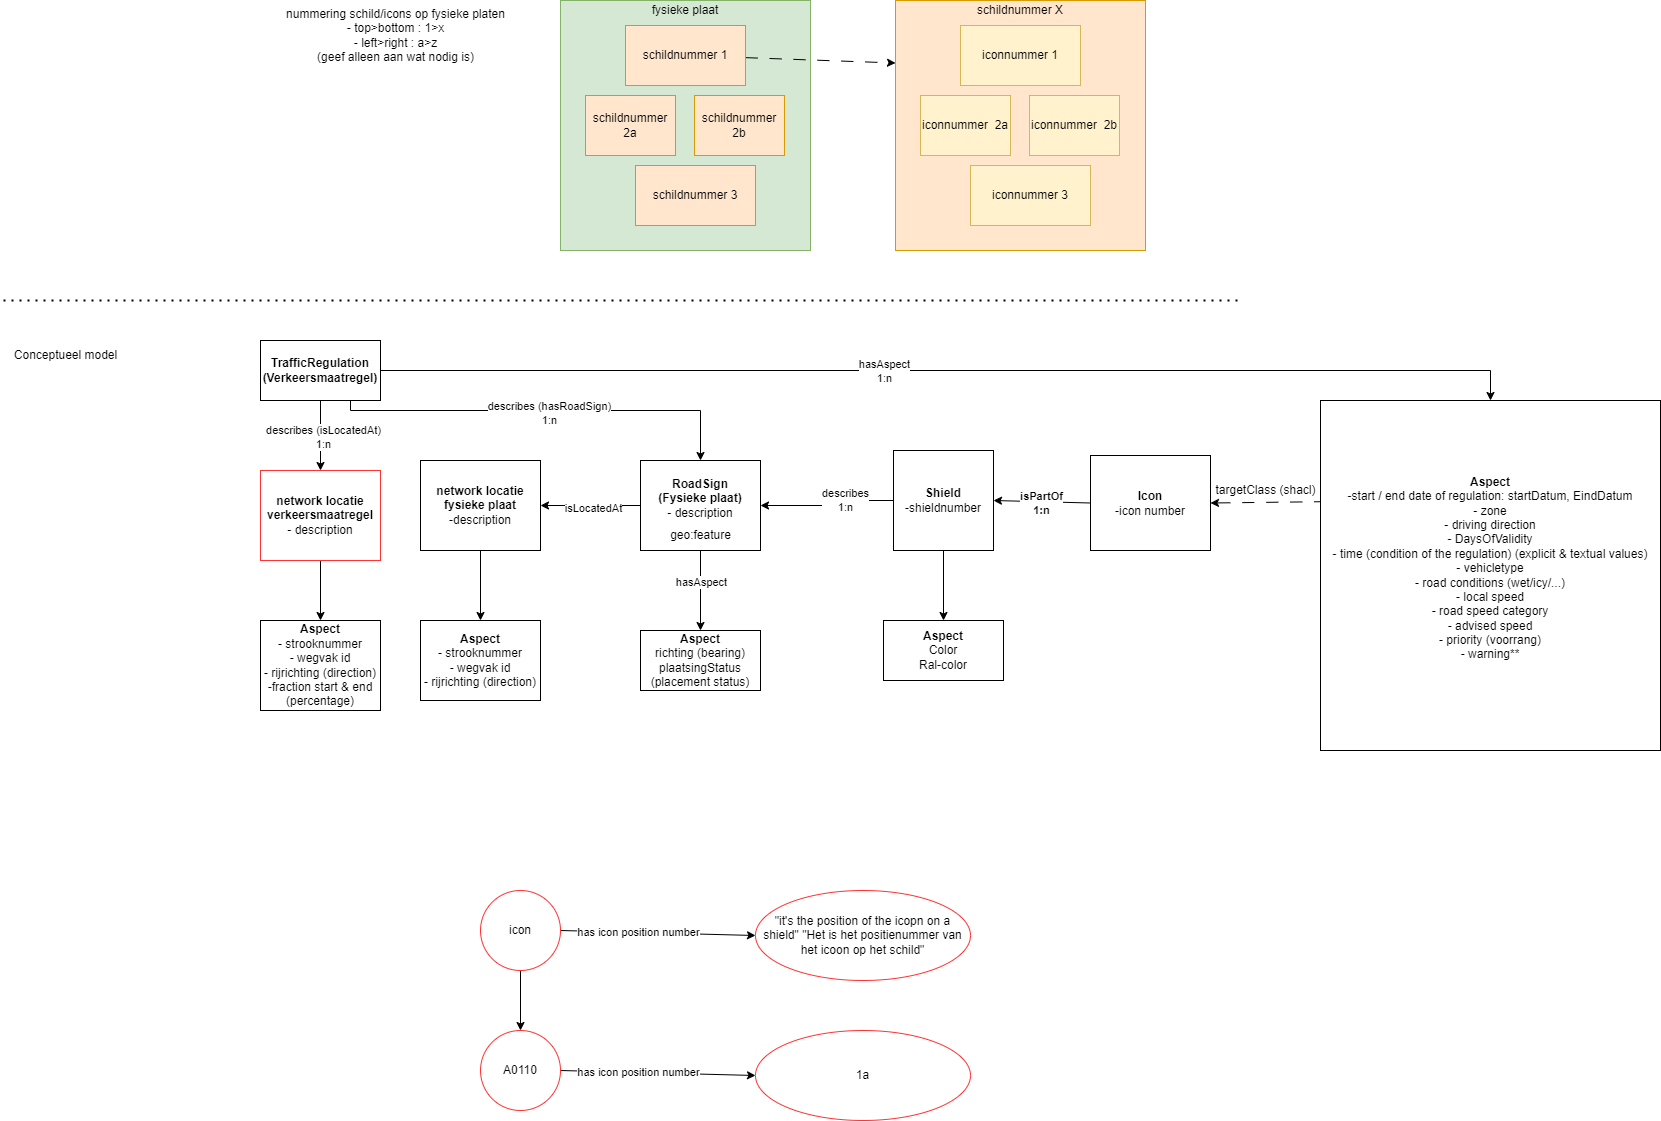

The diagram above was exported from draw.io. Its source (the exported page's mxGraphModel, read from the mxfile embedded in the PNG):
<mxGraphModel dx="1960" dy="851" grid="1" gridSize="10" guides="1" tooltips="1" connect="1" arrows="1" fold="1" page="1" pageScale="1" pageWidth="850" pageHeight="1100" math="0" shadow="0">
  <root>
    <mxCell id="0" />
    <mxCell id="1" parent="0" />
    <mxCell id="BCpdqVNQJVRz4uYAB1dM-5" style="edgeStyle=orthogonalEdgeStyle;rounded=0;orthogonalLoop=1;jettySize=auto;html=1;exitX=0.5;exitY=1;exitDx=0;exitDy=0;entryX=0.5;entryY=0;entryDx=0;entryDy=0;" parent="1" source="BCpdqVNQJVRz4uYAB1dM-1" target="BCpdqVNQJVRz4uYAB1dM-22" edge="1">
      <mxGeometry relative="1" as="geometry">
        <mxPoint x="383" y="500" as="targetPoint" />
      </mxGeometry>
    </mxCell>
    <mxCell id="BCpdqVNQJVRz4uYAB1dM-6" value="&lt;div&gt;describes (isLocatedAt)&lt;/div&gt;&lt;div&gt;1:n&lt;/div&gt;" style="edgeLabel;html=1;align=center;verticalAlign=middle;resizable=0;points=[];" parent="BCpdqVNQJVRz4uYAB1dM-5" vertex="1" connectable="0">
      <mxGeometry x="0.0148" y="2" relative="1" as="geometry">
        <mxPoint as="offset" />
      </mxGeometry>
    </mxCell>
    <mxCell id="BCpdqVNQJVRz4uYAB1dM-34" style="edgeStyle=orthogonalEdgeStyle;rounded=0;orthogonalLoop=1;jettySize=auto;html=1;exitX=1;exitY=0.5;exitDx=0;exitDy=0;entryX=0.5;entryY=0;entryDx=0;entryDy=0;" parent="1" source="BCpdqVNQJVRz4uYAB1dM-1" target="BCpdqVNQJVRz4uYAB1dM-32" edge="1">
      <mxGeometry relative="1" as="geometry">
        <mxPoint x="903" y="470" as="targetPoint" />
      </mxGeometry>
    </mxCell>
    <mxCell id="BCpdqVNQJVRz4uYAB1dM-35" value="&lt;div&gt;hasAspect&lt;/div&gt;&lt;div&gt;1:n&lt;br&gt;&lt;/div&gt;" style="edgeLabel;html=1;align=center;verticalAlign=middle;resizable=0;points=[];" parent="BCpdqVNQJVRz4uYAB1dM-34" vertex="1" connectable="0">
      <mxGeometry x="-0.1171" relative="1" as="geometry">
        <mxPoint as="offset" />
      </mxGeometry>
    </mxCell>
    <mxCell id="JAaSVqaNoPK4AC_1vTfK-12" style="edgeStyle=orthogonalEdgeStyle;rounded=0;orthogonalLoop=1;jettySize=auto;html=1;exitX=0.75;exitY=1;exitDx=0;exitDy=0;entryX=0.5;entryY=0;entryDx=0;entryDy=0;" parent="1" source="BCpdqVNQJVRz4uYAB1dM-1" target="BCpdqVNQJVRz4uYAB1dM-2" edge="1">
      <mxGeometry relative="1" as="geometry">
        <Array as="points">
          <mxPoint x="430" y="470" />
          <mxPoint x="780" y="470" />
        </Array>
      </mxGeometry>
    </mxCell>
    <mxCell id="JAaSVqaNoPK4AC_1vTfK-13" value="&lt;div&gt;describes (hasRoadSign)&lt;/div&gt;&lt;div&gt;1:n&lt;br&gt;&lt;/div&gt;" style="edgeLabel;html=1;align=center;verticalAlign=middle;resizable=0;points=[];" parent="JAaSVqaNoPK4AC_1vTfK-12" vertex="1" connectable="0">
      <mxGeometry x="0.0127" y="-2" relative="1" as="geometry">
        <mxPoint as="offset" />
      </mxGeometry>
    </mxCell>
    <mxCell id="BCpdqVNQJVRz4uYAB1dM-1" value="&lt;div&gt;&lt;b&gt;TrafficRegulation&lt;/b&gt;&lt;/div&gt;&lt;div&gt;&lt;b&gt;(Verkeersmaatregel)&lt;/b&gt;&lt;/div&gt;" style="rounded=0;whiteSpace=wrap;html=1;" parent="1" vertex="1">
      <mxGeometry x="340" y="400" width="120" height="60" as="geometry" />
    </mxCell>
    <mxCell id="9" style="edgeStyle=none;html=1;exitX=0.5;exitY=1;exitDx=0;exitDy=0;" parent="1" source="BCpdqVNQJVRz4uYAB1dM-2" target="11" edge="1">
      <mxGeometry relative="1" as="geometry">
        <mxPoint x="900" y="770" as="targetPoint" />
        <Array as="points" />
      </mxGeometry>
    </mxCell>
    <mxCell id="10" value="hasAspect" style="edgeLabel;html=1;align=center;verticalAlign=middle;resizable=0;points=[];" parent="9" vertex="1" connectable="0">
      <mxGeometry x="0.3117" y="-1" relative="1" as="geometry">
        <mxPoint x="1" y="-21" as="offset" />
      </mxGeometry>
    </mxCell>
    <mxCell id="BCpdqVNQJVRz4uYAB1dM-2" value="&lt;div&gt;&lt;b&gt;RoadSign&lt;/b&gt;&lt;/div&gt;&lt;div&gt;&lt;b&gt;(Fysieke plaat)&lt;/b&gt;&lt;br&gt;&lt;/div&gt;&lt;div&gt;- description&lt;/div&gt;&lt;div&gt;&lt;br&gt;&lt;/div&gt;" style="rounded=0;whiteSpace=wrap;html=1;" parent="1" vertex="1">
      <mxGeometry x="720" y="520" width="120" height="90" as="geometry" />
    </mxCell>
    <mxCell id="20" style="edgeStyle=none;html=1;exitX=0.5;exitY=1;exitDx=0;exitDy=0;" parent="1" source="BCpdqVNQJVRz4uYAB1dM-22" target="19" edge="1">
      <mxGeometry relative="1" as="geometry" />
    </mxCell>
    <mxCell id="BCpdqVNQJVRz4uYAB1dM-22" value="&lt;div&gt;&lt;b&gt;network locatie verkeersmaatregel&lt;/b&gt;&lt;/div&gt;&lt;div&gt;- description&lt;/div&gt;" style="rounded=0;whiteSpace=wrap;html=1;strokeColor=#FF3333;" parent="1" vertex="1">
      <mxGeometry x="340" y="530" width="120" height="90" as="geometry" />
    </mxCell>
    <mxCell id="17" style="edgeStyle=none;html=1;exitX=0.5;exitY=1;exitDx=0;exitDy=0;" parent="1" source="BCpdqVNQJVRz4uYAB1dM-29" target="16" edge="1">
      <mxGeometry relative="1" as="geometry" />
    </mxCell>
    <mxCell id="BCpdqVNQJVRz4uYAB1dM-29" value="&lt;div&gt;&lt;b&gt;network locatie fysieke plaat&lt;/b&gt;&lt;/div&gt;&lt;div&gt;-description&lt;/div&gt;" style="rounded=0;whiteSpace=wrap;html=1;" parent="1" vertex="1">
      <mxGeometry x="500" y="520" width="120" height="90" as="geometry" />
    </mxCell>
    <mxCell id="BCpdqVNQJVRz4uYAB1dM-30" style="rounded=0;orthogonalLoop=1;jettySize=auto;html=1;entryX=1;entryY=0.5;entryDx=0;entryDy=0;" parent="1" target="BCpdqVNQJVRz4uYAB1dM-29" edge="1">
      <mxGeometry relative="1" as="geometry">
        <mxPoint x="720" y="565" as="sourcePoint" />
        <Array as="points">
          <mxPoint x="660" y="565" />
        </Array>
      </mxGeometry>
    </mxCell>
    <mxCell id="15" value="isLocatedAt" style="edgeLabel;html=1;align=center;verticalAlign=middle;resizable=0;points=[];" parent="BCpdqVNQJVRz4uYAB1dM-30" vertex="1" connectable="0">
      <mxGeometry x="-0.036" y="2" relative="1" as="geometry">
        <mxPoint as="offset" />
      </mxGeometry>
    </mxCell>
    <mxCell id="JAaSVqaNoPK4AC_1vTfK-14" style="rounded=0;orthogonalLoop=1;jettySize=auto;html=1;exitX=0.017;exitY=0.289;exitDx=0;exitDy=0;entryX=1;entryY=0.5;entryDx=0;entryDy=0;dashed=1;dashPattern=12 12;exitPerimeter=0;" parent="1" source="BCpdqVNQJVRz4uYAB1dM-32" target="JAaSVqaNoPK4AC_1vTfK-5" edge="1">
      <mxGeometry relative="1" as="geometry" />
    </mxCell>
    <mxCell id="BCpdqVNQJVRz4uYAB1dM-32" value="&lt;div&gt;&lt;b&gt;Aspect&lt;/b&gt;&lt;/div&gt;&lt;div&gt;-start / end date of regulation: startDatum, EindDatum&lt;/div&gt;&lt;div&gt;- zone&lt;/div&gt;&lt;div&gt;- driving direction&lt;/div&gt;&lt;div&gt;- DaysOfValidity&lt;/div&gt;&lt;div&gt;- time (condition of the regulation) (explicit &amp;amp; textual values)&lt;/div&gt;&lt;div&gt;- vehicletype&lt;/div&gt;&lt;div&gt;- road conditions (wet/icy/...)&lt;/div&gt;&lt;div&gt;- local speed&lt;/div&gt;&lt;div&gt;- road speed category &lt;br&gt;&lt;/div&gt;&lt;div&gt;- advised speed&lt;/div&gt;&lt;div&gt;- priority (voorrang)&lt;br&gt;&lt;/div&gt;&lt;div&gt;- warning**&lt;/div&gt;&lt;div&gt;&lt;br&gt;&lt;/div&gt;" style="rounded=0;whiteSpace=wrap;html=1;" parent="1" vertex="1">
      <mxGeometry x="1400" y="460" width="340" height="350" as="geometry" />
    </mxCell>
    <mxCell id="JAaSVqaNoPK4AC_1vTfK-1" value="" style="endArrow=none;dashed=1;html=1;dashPattern=1 3;strokeWidth=2;rounded=0;" parent="1" edge="1">
      <mxGeometry width="50" height="50" relative="1" as="geometry">
        <mxPoint x="83" y="360" as="sourcePoint" />
        <mxPoint x="1323" y="360" as="targetPoint" />
      </mxGeometry>
    </mxCell>
    <mxCell id="JAaSVqaNoPK4AC_1vTfK-2" value="Conceptueel model" style="text;html=1;align=center;verticalAlign=middle;resizable=0;points=[];autosize=1;strokeColor=none;fillColor=none;" parent="1" vertex="1">
      <mxGeometry x="80" y="400" width="130" height="30" as="geometry" />
    </mxCell>
    <mxCell id="JAaSVqaNoPK4AC_1vTfK-10" style="rounded=0;orthogonalLoop=1;jettySize=auto;html=1;exitX=0;exitY=0.5;exitDx=0;exitDy=0;entryX=1;entryY=0.5;entryDx=0;entryDy=0;" parent="1" source="JAaSVqaNoPK4AC_1vTfK-5" target="JAaSVqaNoPK4AC_1vTfK-57" edge="1">
      <mxGeometry relative="1" as="geometry" />
    </mxCell>
    <mxCell id="JAaSVqaNoPK4AC_1vTfK-61" value="&lt;div&gt;&lt;b&gt;isPartOf&lt;/b&gt;&lt;/div&gt;&lt;div&gt;&lt;b&gt;1:n&lt;/b&gt;&lt;br&gt;&lt;/div&gt;" style="edgeLabel;html=1;align=center;verticalAlign=middle;resizable=0;points=[];" parent="JAaSVqaNoPK4AC_1vTfK-10" vertex="1" connectable="0">
      <mxGeometry x="-0.3198" relative="1" as="geometry">
        <mxPoint x="-17" y="1" as="offset" />
      </mxGeometry>
    </mxCell>
    <mxCell id="JAaSVqaNoPK4AC_1vTfK-5" value="&lt;div&gt;&lt;b&gt;Icon&lt;/b&gt;&lt;/div&gt;&lt;div&gt;-icon number&lt;br&gt;&lt;/div&gt;" style="rounded=0;whiteSpace=wrap;html=1;" parent="1" vertex="1">
      <mxGeometry x="1170" y="515" width="120" height="95" as="geometry" />
    </mxCell>
    <mxCell id="JAaSVqaNoPK4AC_1vTfK-40" value="&lt;div&gt;fysieke plaat&lt;/div&gt;&lt;div&gt;&lt;br&gt;&lt;/div&gt;&lt;div&gt;&lt;br&gt;&lt;/div&gt;&lt;div&gt;&lt;br&gt;&lt;/div&gt;&lt;div&gt;&lt;br&gt;&lt;/div&gt;&lt;div&gt;&lt;br&gt;&lt;/div&gt;&lt;div&gt;&lt;br&gt;&lt;/div&gt;&lt;div&gt;&lt;br&gt;&lt;/div&gt;&lt;div&gt;&lt;br&gt;&lt;/div&gt;&lt;div&gt;&lt;br&gt;&lt;/div&gt;&lt;div&gt;&lt;br&gt;&lt;/div&gt;&lt;div&gt;&lt;br&gt;&lt;/div&gt;&lt;div&gt;&lt;br&gt;&lt;/div&gt;&lt;div&gt;&lt;br&gt;&lt;/div&gt;&lt;div&gt;&lt;br&gt;&lt;/div&gt;&lt;div&gt;&lt;br&gt;&lt;/div&gt;&lt;div&gt;&lt;br&gt;&lt;/div&gt;" style="whiteSpace=wrap;html=1;aspect=fixed;fillColor=#d5e8d4;strokeColor=#82b366;" parent="1" vertex="1">
      <mxGeometry x="640" y="60" width="250" height="250" as="geometry" />
    </mxCell>
    <mxCell id="JAaSVqaNoPK4AC_1vTfK-72" style="rounded=0;orthogonalLoop=1;jettySize=auto;html=1;entryX=0;entryY=0.25;entryDx=0;entryDy=0;dashed=1;dashPattern=12 12;" parent="1" source="JAaSVqaNoPK4AC_1vTfK-41" target="JAaSVqaNoPK4AC_1vTfK-66" edge="1">
      <mxGeometry relative="1" as="geometry" />
    </mxCell>
    <mxCell id="JAaSVqaNoPK4AC_1vTfK-41" value="schildnummer 1" style="rounded=0;whiteSpace=wrap;html=1;fillColor=#ffe6cc;strokeColor=#d79b00;" parent="1" vertex="1">
      <mxGeometry x="705" y="85" width="120" height="60" as="geometry" />
    </mxCell>
    <mxCell id="JAaSVqaNoPK4AC_1vTfK-42" value="schildnummer 3" style="rounded=0;whiteSpace=wrap;html=1;fillColor=#ffe6cc;strokeColor=#d79b00;" parent="1" vertex="1">
      <mxGeometry x="715" y="225" width="120" height="60" as="geometry" />
    </mxCell>
    <mxCell id="JAaSVqaNoPK4AC_1vTfK-43" value="schildnummer 2a" style="rounded=0;whiteSpace=wrap;html=1;fillColor=#ffe6cc;strokeColor=#d79b00;" parent="1" vertex="1">
      <mxGeometry x="665" y="155" width="90" height="60" as="geometry" />
    </mxCell>
    <mxCell id="JAaSVqaNoPK4AC_1vTfK-44" value="schildnummer 2b" style="rounded=0;whiteSpace=wrap;html=1;fillColor=#ffe6cc;strokeColor=#d79b00;" parent="1" vertex="1">
      <mxGeometry x="774" y="155" width="90" height="60" as="geometry" />
    </mxCell>
    <mxCell id="JAaSVqaNoPK4AC_1vTfK-62" style="edgeStyle=orthogonalEdgeStyle;rounded=0;orthogonalLoop=1;jettySize=auto;html=1;entryX=1;entryY=0.5;entryDx=0;entryDy=0;" parent="1" source="JAaSVqaNoPK4AC_1vTfK-57" target="BCpdqVNQJVRz4uYAB1dM-2" edge="1">
      <mxGeometry relative="1" as="geometry" />
    </mxCell>
    <mxCell id="JAaSVqaNoPK4AC_1vTfK-63" value="&lt;div&gt;describes&lt;/div&gt;&lt;div&gt;1:n&lt;br&gt;&lt;/div&gt;" style="edgeLabel;html=1;align=center;verticalAlign=middle;resizable=0;points=[];" parent="JAaSVqaNoPK4AC_1vTfK-62" vertex="1" connectable="0">
      <mxGeometry x="-0.2899" y="-1" relative="1" as="geometry">
        <mxPoint as="offset" />
      </mxGeometry>
    </mxCell>
    <mxCell id="24" style="edgeStyle=none;html=1;exitX=0.5;exitY=1;exitDx=0;exitDy=0;" parent="1" source="JAaSVqaNoPK4AC_1vTfK-57" target="25" edge="1">
      <mxGeometry relative="1" as="geometry">
        <mxPoint x="1023" y="660" as="targetPoint" />
      </mxGeometry>
    </mxCell>
    <mxCell id="JAaSVqaNoPK4AC_1vTfK-57" value="&lt;div&gt;&lt;b&gt;Shield&lt;/b&gt;&lt;/div&gt;&lt;div&gt;-shieldnumber&lt;/div&gt;" style="whiteSpace=wrap;html=1;aspect=fixed;" parent="1" vertex="1">
      <mxGeometry x="973" y="510" width="100" height="100" as="geometry" />
    </mxCell>
    <mxCell id="JAaSVqaNoPK4AC_1vTfK-66" value="&lt;div&gt;schildnummer X&lt;/div&gt;&lt;div&gt;&lt;br&gt;&lt;/div&gt;&lt;div&gt;&lt;br&gt;&lt;/div&gt;&lt;div&gt;&lt;br&gt;&lt;/div&gt;&lt;div&gt;&lt;br&gt;&lt;/div&gt;&lt;div&gt;&lt;br&gt;&lt;/div&gt;&lt;div&gt;&lt;br&gt;&lt;/div&gt;&lt;div&gt;&lt;br&gt;&lt;/div&gt;&lt;div&gt;&lt;br&gt;&lt;/div&gt;&lt;div&gt;&lt;br&gt;&lt;/div&gt;&lt;div&gt;&lt;br&gt;&lt;/div&gt;&lt;div&gt;&lt;br&gt;&lt;/div&gt;&lt;div&gt;&lt;br&gt;&lt;/div&gt;&lt;div&gt;&lt;br&gt;&lt;/div&gt;&lt;div&gt;&lt;br&gt;&lt;/div&gt;&lt;div&gt;&lt;br&gt;&lt;/div&gt;&lt;div&gt;&lt;br&gt;&lt;/div&gt;" style="whiteSpace=wrap;html=1;aspect=fixed;fillColor=#ffe6cc;strokeColor=#d79b00;" parent="1" vertex="1">
      <mxGeometry x="975" y="60" width="250" height="250" as="geometry" />
    </mxCell>
    <mxCell id="JAaSVqaNoPK4AC_1vTfK-67" value="iconnummer 1" style="rounded=0;whiteSpace=wrap;html=1;fillColor=#fff2cc;strokeColor=#d6b656;" parent="1" vertex="1">
      <mxGeometry x="1040" y="85" width="120" height="60" as="geometry" />
    </mxCell>
    <mxCell id="JAaSVqaNoPK4AC_1vTfK-68" value="iconnummer 3" style="rounded=0;whiteSpace=wrap;html=1;fillColor=#fff2cc;strokeColor=#d6b656;" parent="1" vertex="1">
      <mxGeometry x="1050" y="225" width="120" height="60" as="geometry" />
    </mxCell>
    <mxCell id="JAaSVqaNoPK4AC_1vTfK-69" value="iconnummer&amp;nbsp; 2a" style="rounded=0;whiteSpace=wrap;html=1;fillColor=#fff2cc;strokeColor=#d6b656;" parent="1" vertex="1">
      <mxGeometry x="1000" y="155" width="90" height="60" as="geometry" />
    </mxCell>
    <mxCell id="JAaSVqaNoPK4AC_1vTfK-70" value="iconnummer&amp;nbsp; 2b" style="rounded=0;whiteSpace=wrap;html=1;fillColor=#fff2cc;strokeColor=#d6b656;" parent="1" vertex="1">
      <mxGeometry x="1109" y="155" width="90" height="60" as="geometry" />
    </mxCell>
    <mxCell id="JAaSVqaNoPK4AC_1vTfK-74" value="&lt;div&gt;nummering schild/icons op fysieke platen&lt;/div&gt;&lt;div&gt;- top&amp;gt;bottom : 1&amp;gt;x&lt;/div&gt;&lt;div&gt;- left&amp;gt;right : a&amp;gt;z&lt;/div&gt;&lt;div&gt;(geef alleen aan wat nodig is)&lt;br&gt;&lt;/div&gt;" style="text;html=1;align=center;verticalAlign=middle;resizable=0;points=[];autosize=1;strokeColor=none;fillColor=none;" parent="1" vertex="1">
      <mxGeometry x="350" y="60" width="250" height="70" as="geometry" />
    </mxCell>
    <mxCell id="6" value="targetClass (shacl)" style="text;html=1;align=center;verticalAlign=middle;resizable=0;points=[];autosize=1;strokeColor=none;fillColor=none;" parent="1" vertex="1">
      <mxGeometry x="1285" y="535" width="120" height="30" as="geometry" />
    </mxCell>
    <mxCell id="11" value="&lt;b&gt;Aspect&lt;/b&gt;&lt;br&gt;richting (bearing)&lt;br&gt;plaatsingStatus (placement status)" style="whiteSpace=wrap;html=1;" parent="1" vertex="1">
      <mxGeometry x="720" y="690" width="120" height="60" as="geometry" />
    </mxCell>
    <mxCell id="16" value="&lt;b&gt;Aspect&lt;/b&gt;&lt;br&gt;&lt;div style=&quot;border-color: var(--border-color);&quot;&gt;- strooknummer&lt;/div&gt;&lt;div style=&quot;border-color: var(--border-color);&quot;&gt;- wegvak id&lt;/div&gt;&lt;div style=&quot;border-color: var(--border-color);&quot;&gt;- rijrichting (direction)&lt;/div&gt;" style="whiteSpace=wrap;html=1;" parent="1" vertex="1">
      <mxGeometry x="500" y="680" width="120" height="80" as="geometry" />
    </mxCell>
    <mxCell id="19" value="&lt;b&gt;Aspect&lt;/b&gt;&lt;br&gt;&lt;div style=&quot;border-color: var(--border-color);&quot;&gt;- strooknummer&lt;/div&gt;&lt;div style=&quot;border-color: var(--border-color);&quot;&gt;- wegvak id&lt;/div&gt;&lt;div style=&quot;border-color: var(--border-color);&quot;&gt;- rijrichting (direction)&lt;/div&gt;&lt;div style=&quot;border-color: var(--border-color);&quot;&gt;-fraction start &amp;amp; end (percentage)&lt;/div&gt;" style="whiteSpace=wrap;html=1;" parent="1" vertex="1">
      <mxGeometry x="340" y="680" width="120" height="90" as="geometry" />
    </mxCell>
    <mxCell id="23" value="geo:feature" style="text;html=1;align=center;verticalAlign=middle;resizable=0;points=[];autosize=1;strokeColor=none;fillColor=none;" parent="1" vertex="1">
      <mxGeometry x="740" y="580" width="80" height="30" as="geometry" />
    </mxCell>
    <mxCell id="25" value="&lt;b&gt;Aspect&lt;/b&gt;&lt;br&gt;Color&lt;br&gt;Ral-color" style="whiteSpace=wrap;html=1;" parent="1" vertex="1">
      <mxGeometry x="963" y="680" width="120" height="60" as="geometry" />
    </mxCell>
    <mxCell id="28" style="edgeStyle=none;html=1;exitX=1;exitY=0.5;exitDx=0;exitDy=0;entryX=0;entryY=0.5;entryDx=0;entryDy=0;" parent="1" source="27" target="29" edge="1">
      <mxGeometry relative="1" as="geometry">
        <mxPoint x="840" y="990" as="targetPoint" />
      </mxGeometry>
    </mxCell>
    <mxCell id="30" value="has icon position number" style="edgeLabel;html=1;align=center;verticalAlign=middle;resizable=0;points=[];" parent="28" vertex="1" connectable="0">
      <mxGeometry x="-0.1957" relative="1" as="geometry">
        <mxPoint as="offset" />
      </mxGeometry>
    </mxCell>
    <mxCell id="35" style="edgeStyle=none;html=1;exitX=0.5;exitY=1;exitDx=0;exitDy=0;" parent="1" source="27" target="33" edge="1">
      <mxGeometry relative="1" as="geometry" />
    </mxCell>
    <mxCell id="27" value="icon" style="ellipse;whiteSpace=wrap;html=1;strokeColor=#FF3333;" parent="1" vertex="1">
      <mxGeometry x="560" y="950" width="80" height="80" as="geometry" />
    </mxCell>
    <mxCell id="29" value="&quot;it's the position of the icopn on a shield&quot; &quot;Het is het positienummer van het icoon op het schild&quot;" style="ellipse;whiteSpace=wrap;html=1;strokeColor=#FF3333;" parent="1" vertex="1">
      <mxGeometry x="835" y="950" width="215" height="90" as="geometry" />
    </mxCell>
    <mxCell id="31" style="edgeStyle=none;html=1;exitX=1;exitY=0.5;exitDx=0;exitDy=0;entryX=0;entryY=0.5;entryDx=0;entryDy=0;" parent="1" source="33" target="34" edge="1">
      <mxGeometry relative="1" as="geometry">
        <mxPoint x="840" y="1130" as="targetPoint" />
      </mxGeometry>
    </mxCell>
    <mxCell id="32" value="has icon position number" style="edgeLabel;html=1;align=center;verticalAlign=middle;resizable=0;points=[];" parent="31" vertex="1" connectable="0">
      <mxGeometry x="-0.1957" relative="1" as="geometry">
        <mxPoint as="offset" />
      </mxGeometry>
    </mxCell>
    <mxCell id="33" value="A0110" style="ellipse;whiteSpace=wrap;html=1;strokeColor=#FF3333;" parent="1" vertex="1">
      <mxGeometry x="560" y="1090" width="80" height="80" as="geometry" />
    </mxCell>
    <mxCell id="34" value="1a" style="ellipse;whiteSpace=wrap;html=1;strokeColor=#FF3333;" parent="1" vertex="1">
      <mxGeometry x="835" y="1090" width="215" height="90" as="geometry" />
    </mxCell>
  </root>
</mxGraphModel>